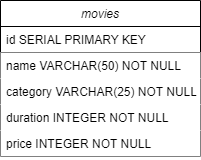

The diagram above was exported from draw.io. Its source (the exported page's mxGraphModel, read from the mxfile embedded in the PNG):
<mxGraphModel dx="880" dy="484" grid="1" gridSize="10" guides="1" tooltips="1" connect="1" arrows="1" fold="1" page="1" pageScale="1" pageWidth="827" pageHeight="1169" math="0" shadow="0">
  <root>
    <mxCell id="WIyWlLk6GJQsqaUBKTNV-0" />
    <mxCell id="WIyWlLk6GJQsqaUBKTNV-1" parent="WIyWlLk6GJQsqaUBKTNV-0" />
    <mxCell id="zkfFHV4jXpPFQw0GAbJ--0" value="movies" style="swimlane;fontStyle=2;align=center;verticalAlign=top;childLayout=stackLayout;horizontal=1;startSize=26;horizontalStack=0;resizeParent=1;resizeLast=0;collapsible=1;marginBottom=0;rounded=0;shadow=0;strokeWidth=1;" parent="WIyWlLk6GJQsqaUBKTNV-1" vertex="1">
      <mxGeometry x="230" y="120" width="200" height="156" as="geometry">
        <mxRectangle x="230" y="140" width="160" height="26" as="alternateBounds" />
      </mxGeometry>
    </mxCell>
    <mxCell id="zkfFHV4jXpPFQw0GAbJ--1" value="id SERIAL PRIMARY KEY" style="text;align=left;verticalAlign=top;spacingLeft=4;spacingRight=4;overflow=hidden;rotatable=0;points=[[0,0.5],[1,0.5]];portConstraint=eastwest;strokeColor=default;fillColor=default;" parent="zkfFHV4jXpPFQw0GAbJ--0" vertex="1">
      <mxGeometry y="26" width="200" height="26" as="geometry" />
    </mxCell>
    <mxCell id="zkfFHV4jXpPFQw0GAbJ--2" value="name VARCHAR(50) NOT NULL" style="text;align=left;verticalAlign=top;spacingLeft=4;spacingRight=4;overflow=hidden;rotatable=0;points=[[0,0.5],[1,0.5]];portConstraint=eastwest;rounded=0;shadow=0;html=0;fillColor=default;" parent="zkfFHV4jXpPFQw0GAbJ--0" vertex="1">
      <mxGeometry y="52" width="200" height="26" as="geometry" />
    </mxCell>
    <mxCell id="zkfFHV4jXpPFQw0GAbJ--3" value="category VARCHAR(25) NOT NULL" style="text;align=left;verticalAlign=top;spacingLeft=4;spacingRight=4;overflow=hidden;rotatable=0;points=[[0,0.5],[1,0.5]];portConstraint=eastwest;rounded=0;shadow=0;html=0;fillColor=default;" parent="zkfFHV4jXpPFQw0GAbJ--0" vertex="1">
      <mxGeometry y="78" width="200" height="26" as="geometry" />
    </mxCell>
    <mxCell id="zkfFHV4jXpPFQw0GAbJ--5" value="duration INTEGER NOT NULL" style="text;align=left;verticalAlign=top;spacingLeft=4;spacingRight=4;overflow=hidden;rotatable=0;points=[[0,0.5],[1,0.5]];portConstraint=eastwest;fillColor=default;" parent="zkfFHV4jXpPFQw0GAbJ--0" vertex="1">
      <mxGeometry y="104" width="200" height="26" as="geometry" />
    </mxCell>
    <mxCell id="EsvUvQx4nSgWtwjlnFTT-59" value="price INTEGER NOT NULL" style="text;align=left;verticalAlign=top;spacingLeft=4;spacingRight=4;overflow=hidden;rotatable=0;points=[[0,0.5],[1,0.5]];portConstraint=eastwest;fillColor=default;" vertex="1" parent="zkfFHV4jXpPFQw0GAbJ--0">
      <mxGeometry y="130" width="200" height="26" as="geometry" />
    </mxCell>
  </root>
</mxGraphModel>